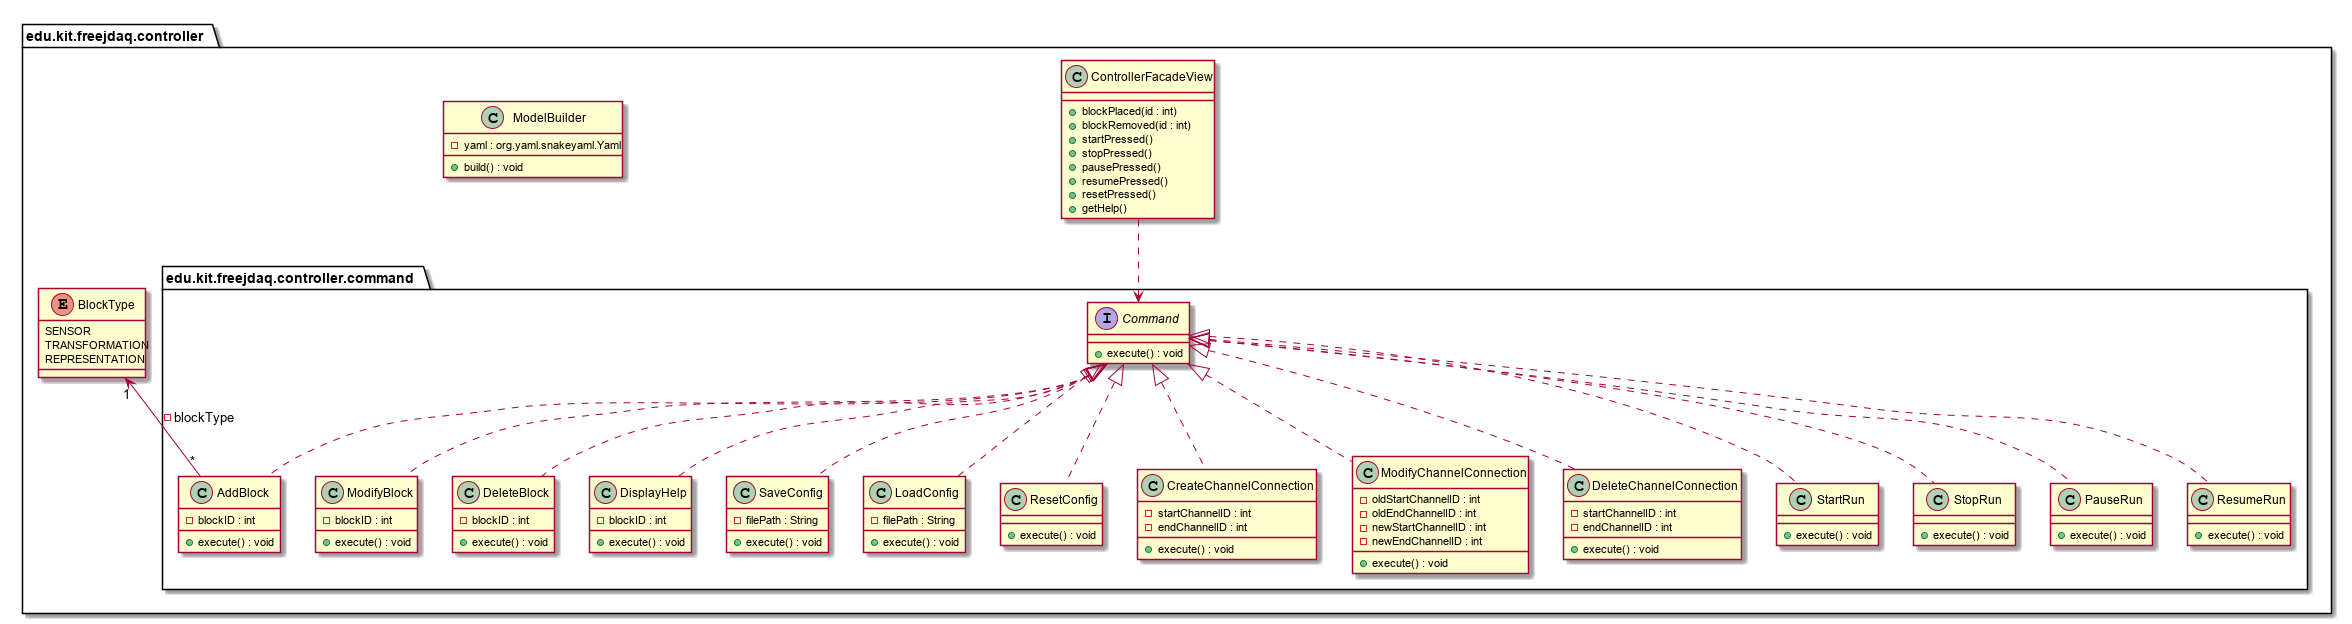

The diagram above was rendered by PlantUML. Its source (embedded in the PNG):
@startuml

package edu.kit.freejdaq.controller {

	enum BlockType {
		SENSOR
		TRANSFORMATION
		REPRESENTATION
	}

	package edu.kit.freejdaq.controller.command {

		interface Command {
			+ execute() : void
		}
		
		class AddBlock {
			- blockID : int
			+ execute() : void
		}
		
		BlockType "1" <-- "*" AddBlock : - blockType
		
		class ModifyBlock {
			- blockID : int
			+ execute() : void
		}
		
		class DeleteBlock {
			- blockID : int
			+ execute() : void
		}
		
		class DisplayHelp {
			- blockID : int
			+ execute() : void
		}
		
		class SaveConfig {
			- filePath : String
			+ execute() : void
		}
		
		class LoadConfig {
			- filePath : String
			+ execute() : void
		}
		
		class ResetConfig {
			+ execute() : void
		}
		
		class CreateChannelConnection {
			- startChannelID : int
			- endChannelID : int
			+ execute() : void
		}
		
		class ModifyChannelConnection {
			- oldStartChannelID : int
			- oldEndChannelID : int
			- newStartChannelID : int
			- newEndChannelID : int
			+ execute() : void
		}
		
		class DeleteChannelConnection {
			- startChannelID : int
			- endChannelID : int
			+ execute() : void
		}
		
		class StartRun {
			+ execute() : void
		}
		
		class StopRun {
			+ execute() : void
		}
		
		class PauseRun {
			+ execute() : void
		}
		
		class ResumeRun {
			+ execute() : void
		}
		
		Command <|.. AddBlock
		Command <|.. DeleteBlock
		Command <|.. ModifyBlock
		Command <|.. DisplayHelp
		Command <|.. SaveConfig
		Command <|.. LoadConfig
		Command <|.. ResetConfig
		Command <|.. CreateChannelConnection
		Command <|.. ModifyChannelConnection
		Command <|.. DeleteChannelConnection
		Command <|.. StartRun
		Command <|.. StopRun
		Command <|.. PauseRun
		Command <|.. ResumeRun

	}
	
	class ModelBuilder {
		- yaml : org.yaml.snakeyaml.Yaml
		+ build() : void
	}
	
	class ControllerFacadeView {
		+ blockPlaced(id : int)
		+ blockRemoved(id : int)
		+ startPressed()
		+ stopPressed()
		+ pausePressed()
		+ resumePressed()
		+ resetPressed()
		+ getHelp()
	}
	
	Command <.down. ControllerFacadeView
}

@enduml